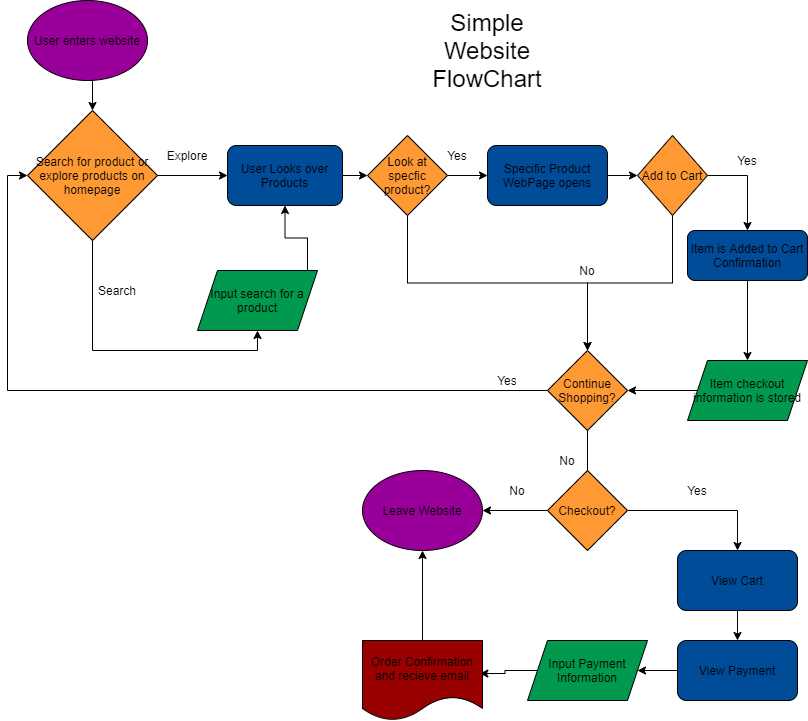

The diagram above was exported from draw.io. Its source (the exported page's mxGraphModel, read from the mxfile embedded in the PNG):
<mxGraphModel dx="1232" dy="614" grid="1" gridSize="10" guides="1" tooltips="1" connect="1" arrows="1" fold="1" page="1" pageScale="1" pageWidth="850" pageHeight="1100" math="0" shadow="0">
  <root>
    <mxCell id="0" />
    <mxCell id="1" parent="0" />
    <mxCell id="10" style="edgeStyle=orthogonalEdgeStyle;rounded=0;orthogonalLoop=1;jettySize=auto;html=1;exitX=0.5;exitY=1;exitDx=0;exitDy=0;entryX=0.5;entryY=0;entryDx=0;entryDy=0;" edge="1" parent="1" source="2" target="4">
      <mxGeometry relative="1" as="geometry" />
    </mxCell>
    <mxCell id="2" value="User enters website" style="ellipse;whiteSpace=wrap;html=1;fillColor=#990099;" vertex="1" parent="1">
      <mxGeometry x="30" y="40" width="120" height="80" as="geometry" />
    </mxCell>
    <mxCell id="14" style="edgeStyle=orthogonalEdgeStyle;rounded=0;orthogonalLoop=1;jettySize=auto;html=1;exitX=1;exitY=0.5;exitDx=0;exitDy=0;entryX=0;entryY=0.5;entryDx=0;entryDy=0;" edge="1" parent="1" source="3" target="11">
      <mxGeometry relative="1" as="geometry" />
    </mxCell>
    <mxCell id="3" value="User Looks over Products" style="rounded=1;whiteSpace=wrap;html=1;fillColor=#004C99;" vertex="1" parent="1">
      <mxGeometry x="230" y="185" width="115" height="60" as="geometry" />
    </mxCell>
    <mxCell id="9" style="edgeStyle=orthogonalEdgeStyle;rounded=0;orthogonalLoop=1;jettySize=auto;html=1;exitX=1;exitY=0.5;exitDx=0;exitDy=0;entryX=0;entryY=0.5;entryDx=0;entryDy=0;" edge="1" parent="1" source="4" target="3">
      <mxGeometry relative="1" as="geometry" />
    </mxCell>
    <mxCell id="65" style="edgeStyle=orthogonalEdgeStyle;rounded=0;orthogonalLoop=1;jettySize=auto;html=1;exitX=0.5;exitY=1;exitDx=0;exitDy=0;entryX=0.5;entryY=1;entryDx=0;entryDy=0;" edge="1" parent="1" source="4" target="5">
      <mxGeometry relative="1" as="geometry">
        <mxPoint x="95" y="340" as="targetPoint" />
      </mxGeometry>
    </mxCell>
    <mxCell id="4" value="Search for product or explore products on homepage" style="rhombus;whiteSpace=wrap;html=1;fillColor=#FF9933;" vertex="1" parent="1">
      <mxGeometry x="30" y="150" width="130" height="130" as="geometry" />
    </mxCell>
    <mxCell id="8" style="edgeStyle=orthogonalEdgeStyle;rounded=0;orthogonalLoop=1;jettySize=auto;html=1;exitX=1;exitY=0.5;exitDx=0;exitDy=0;" edge="1" parent="1" source="5" target="3">
      <mxGeometry relative="1" as="geometry" />
    </mxCell>
    <mxCell id="5" value="Input search for a product" style="shape=parallelogram;perimeter=parallelogramPerimeter;whiteSpace=wrap;html=1;fixedSize=1;fillColor=#00994D;" vertex="1" parent="1">
      <mxGeometry x="200" y="310" width="120" height="60" as="geometry" />
    </mxCell>
    <mxCell id="16" style="edgeStyle=orthogonalEdgeStyle;rounded=0;orthogonalLoop=1;jettySize=auto;html=1;exitX=1;exitY=0.5;exitDx=0;exitDy=0;" edge="1" parent="1" source="11" target="15">
      <mxGeometry relative="1" as="geometry" />
    </mxCell>
    <mxCell id="44" style="edgeStyle=orthogonalEdgeStyle;rounded=0;orthogonalLoop=1;jettySize=auto;html=1;exitX=0.5;exitY=1;exitDx=0;exitDy=0;entryX=0.5;entryY=0;entryDx=0;entryDy=0;" edge="1" parent="1" source="11" target="29">
      <mxGeometry relative="1" as="geometry" />
    </mxCell>
    <mxCell id="11" value="Look at specfic product?" style="rhombus;whiteSpace=wrap;html=1;fillColor=#FF9933;" vertex="1" parent="1">
      <mxGeometry x="370" y="175" width="80" height="80" as="geometry" />
    </mxCell>
    <mxCell id="12" value="Explore" style="text;html=1;strokeColor=none;fillColor=none;align=center;verticalAlign=middle;whiteSpace=wrap;rounded=0;" vertex="1" parent="1">
      <mxGeometry x="170" y="185" width="40" height="20" as="geometry" />
    </mxCell>
    <mxCell id="13" value="Search" style="text;html=1;strokeColor=none;fillColor=none;align=center;verticalAlign=middle;whiteSpace=wrap;rounded=0;" vertex="1" parent="1">
      <mxGeometry x="100" y="320" width="40" height="20" as="geometry" />
    </mxCell>
    <mxCell id="19" style="edgeStyle=orthogonalEdgeStyle;rounded=0;orthogonalLoop=1;jettySize=auto;html=1;exitX=1;exitY=0.5;exitDx=0;exitDy=0;entryX=0;entryY=0.5;entryDx=0;entryDy=0;" edge="1" parent="1" source="15" target="18">
      <mxGeometry relative="1" as="geometry" />
    </mxCell>
    <mxCell id="15" value="Specific Product WebPage opens" style="rounded=1;whiteSpace=wrap;html=1;fillColor=#004C99;" vertex="1" parent="1">
      <mxGeometry x="490" y="185" width="120" height="60" as="geometry" />
    </mxCell>
    <mxCell id="17" value="Yes" style="text;html=1;strokeColor=none;fillColor=none;align=center;verticalAlign=middle;whiteSpace=wrap;rounded=0;" vertex="1" parent="1">
      <mxGeometry x="440" y="185" width="40" height="20" as="geometry" />
    </mxCell>
    <mxCell id="31" style="edgeStyle=orthogonalEdgeStyle;rounded=0;orthogonalLoop=1;jettySize=auto;html=1;exitX=1;exitY=0.5;exitDx=0;exitDy=0;entryX=0.5;entryY=0;entryDx=0;entryDy=0;" edge="1" parent="1" source="18" target="23">
      <mxGeometry relative="1" as="geometry" />
    </mxCell>
    <mxCell id="33" style="edgeStyle=orthogonalEdgeStyle;rounded=0;orthogonalLoop=1;jettySize=auto;html=1;exitX=0.5;exitY=1;exitDx=0;exitDy=0;entryX=0.5;entryY=0;entryDx=0;entryDy=0;" edge="1" parent="1" source="18" target="29">
      <mxGeometry relative="1" as="geometry" />
    </mxCell>
    <mxCell id="18" value="Add to Cart" style="rhombus;whiteSpace=wrap;html=1;fillColor=#FF9933;" vertex="1" parent="1">
      <mxGeometry x="640" y="175" width="70" height="80" as="geometry" />
    </mxCell>
    <mxCell id="22" value="No" style="text;html=1;strokeColor=none;fillColor=none;align=center;verticalAlign=middle;whiteSpace=wrap;rounded=0;" vertex="1" parent="1">
      <mxGeometry x="570" y="300" width="40" height="20" as="geometry" />
    </mxCell>
    <mxCell id="27" style="edgeStyle=orthogonalEdgeStyle;rounded=0;orthogonalLoop=1;jettySize=auto;html=1;exitX=0.5;exitY=1;exitDx=0;exitDy=0;entryX=0.5;entryY=0;entryDx=0;entryDy=0;" edge="1" parent="1" source="23" target="24">
      <mxGeometry relative="1" as="geometry" />
    </mxCell>
    <mxCell id="23" value="Item is Added to Cart Confirmation" style="rounded=1;whiteSpace=wrap;html=1;fillColor=#004C99;" vertex="1" parent="1">
      <mxGeometry x="690" y="270" width="120" height="50" as="geometry" />
    </mxCell>
    <mxCell id="34" style="edgeStyle=orthogonalEdgeStyle;rounded=0;orthogonalLoop=1;jettySize=auto;html=1;exitX=0;exitY=0.5;exitDx=0;exitDy=0;entryX=1;entryY=0.5;entryDx=0;entryDy=0;" edge="1" parent="1" source="24" target="29">
      <mxGeometry relative="1" as="geometry" />
    </mxCell>
    <mxCell id="24" value="Item checkout information is stored" style="shape=parallelogram;perimeter=parallelogramPerimeter;whiteSpace=wrap;html=1;fixedSize=1;fillColor=#00994D;" vertex="1" parent="1">
      <mxGeometry x="690" y="400" width="120" height="60" as="geometry" />
    </mxCell>
    <mxCell id="28" value="Yes" style="text;html=1;strokeColor=none;fillColor=none;align=center;verticalAlign=middle;whiteSpace=wrap;rounded=0;" vertex="1" parent="1">
      <mxGeometry x="730" y="190" width="40" height="20" as="geometry" />
    </mxCell>
    <mxCell id="35" style="edgeStyle=orthogonalEdgeStyle;rounded=0;orthogonalLoop=1;jettySize=auto;html=1;exitX=0;exitY=0.5;exitDx=0;exitDy=0;entryX=0;entryY=0.5;entryDx=0;entryDy=0;" edge="1" parent="1" source="29" target="4">
      <mxGeometry relative="1" as="geometry">
        <mxPoint x="18.399993896484375" y="410" as="targetPoint" />
      </mxGeometry>
    </mxCell>
    <mxCell id="41" style="edgeStyle=orthogonalEdgeStyle;rounded=0;orthogonalLoop=1;jettySize=auto;html=1;exitX=0.5;exitY=1;exitDx=0;exitDy=0;" edge="1" parent="1" source="29">
      <mxGeometry relative="1" as="geometry">
        <mxPoint x="590" y="550" as="targetPoint" />
      </mxGeometry>
    </mxCell>
    <mxCell id="29" value="Continue Shopping?" style="rhombus;whiteSpace=wrap;html=1;fillColor=#FF9933;" vertex="1" parent="1">
      <mxGeometry x="550" y="390" width="80" height="80" as="geometry" />
    </mxCell>
    <mxCell id="36" value="Yes" style="text;html=1;strokeColor=none;fillColor=none;align=center;verticalAlign=middle;whiteSpace=wrap;rounded=0;" vertex="1" parent="1">
      <mxGeometry x="490" y="410" width="40" height="20" as="geometry" />
    </mxCell>
    <mxCell id="39" value="No" style="text;html=1;strokeColor=none;fillColor=none;align=center;verticalAlign=middle;whiteSpace=wrap;rounded=0;" vertex="1" parent="1">
      <mxGeometry x="550" y="490" width="40" height="20" as="geometry" />
    </mxCell>
    <mxCell id="48" style="edgeStyle=orthogonalEdgeStyle;rounded=0;orthogonalLoop=1;jettySize=auto;html=1;exitX=0;exitY=0.5;exitDx=0;exitDy=0;entryX=1;entryY=0.5;entryDx=0;entryDy=0;" edge="1" parent="1" source="46" target="47">
      <mxGeometry relative="1" as="geometry" />
    </mxCell>
    <mxCell id="62" style="edgeStyle=orthogonalEdgeStyle;rounded=0;orthogonalLoop=1;jettySize=auto;html=1;exitX=1;exitY=0.5;exitDx=0;exitDy=0;entryX=0.5;entryY=0;entryDx=0;entryDy=0;" edge="1" parent="1" source="46" target="52">
      <mxGeometry relative="1" as="geometry" />
    </mxCell>
    <mxCell id="46" value="Checkout?" style="rhombus;whiteSpace=wrap;html=1;fillColor=#FF9933;" vertex="1" parent="1">
      <mxGeometry x="550" y="510" width="80" height="80" as="geometry" />
    </mxCell>
    <mxCell id="47" value="Leave Website" style="ellipse;whiteSpace=wrap;html=1;fillColor=#990099;" vertex="1" parent="1">
      <mxGeometry x="365" y="510" width="120" height="80" as="geometry" />
    </mxCell>
    <mxCell id="49" value="No" style="text;html=1;strokeColor=none;fillColor=none;align=center;verticalAlign=middle;whiteSpace=wrap;rounded=0;" vertex="1" parent="1">
      <mxGeometry x="500" y="520" width="40" height="20" as="geometry" />
    </mxCell>
    <mxCell id="54" style="edgeStyle=orthogonalEdgeStyle;rounded=0;orthogonalLoop=1;jettySize=auto;html=1;exitX=0.5;exitY=1;exitDx=0;exitDy=0;entryX=0.5;entryY=0;entryDx=0;entryDy=0;" edge="1" parent="1" source="52" target="55">
      <mxGeometry relative="1" as="geometry">
        <mxPoint x="590" y="820" as="targetPoint" />
        <Array as="points" />
      </mxGeometry>
    </mxCell>
    <mxCell id="52" value="View Cart" style="rounded=1;whiteSpace=wrap;html=1;fillColor=#004C99;" vertex="1" parent="1">
      <mxGeometry x="680" y="590" width="120" height="60" as="geometry" />
    </mxCell>
    <mxCell id="53" value="Yes" style="text;html=1;strokeColor=none;fillColor=none;align=center;verticalAlign=middle;whiteSpace=wrap;rounded=0;" vertex="1" parent="1">
      <mxGeometry x="680" y="520" width="40" height="20" as="geometry" />
    </mxCell>
    <mxCell id="63" style="edgeStyle=orthogonalEdgeStyle;rounded=0;orthogonalLoop=1;jettySize=auto;html=1;exitX=0;exitY=0.5;exitDx=0;exitDy=0;" edge="1" parent="1" source="55" target="57">
      <mxGeometry relative="1" as="geometry" />
    </mxCell>
    <mxCell id="55" value="View Payment" style="rounded=1;whiteSpace=wrap;html=1;fillColor=#004C99;" vertex="1" parent="1">
      <mxGeometry x="680" y="680" width="120" height="60" as="geometry" />
    </mxCell>
    <mxCell id="64" style="edgeStyle=orthogonalEdgeStyle;rounded=0;orthogonalLoop=1;jettySize=auto;html=1;exitX=0;exitY=0.5;exitDx=0;exitDy=0;entryX=0.978;entryY=0.413;entryDx=0;entryDy=0;entryPerimeter=0;" edge="1" parent="1" source="57" target="59">
      <mxGeometry relative="1" as="geometry" />
    </mxCell>
    <mxCell id="57" value="Input Payment Information" style="shape=parallelogram;perimeter=parallelogramPerimeter;whiteSpace=wrap;html=1;fixedSize=1;fillColor=#00994D;" vertex="1" parent="1">
      <mxGeometry x="530" y="680" width="120" height="60" as="geometry" />
    </mxCell>
    <mxCell id="61" style="edgeStyle=orthogonalEdgeStyle;rounded=0;orthogonalLoop=1;jettySize=auto;html=1;exitX=0.5;exitY=0;exitDx=0;exitDy=0;entryX=0.5;entryY=1;entryDx=0;entryDy=0;" edge="1" parent="1" source="59" target="47">
      <mxGeometry relative="1" as="geometry" />
    </mxCell>
    <mxCell id="59" value="Order Confirmation and recieve email" style="shape=document;whiteSpace=wrap;html=1;boundedLbl=1;fillColor=#990000;" vertex="1" parent="1">
      <mxGeometry x="365" y="680" width="120" height="80" as="geometry" />
    </mxCell>
    <mxCell id="69" value="&lt;font style=&quot;font-size: 24px&quot;&gt;Simple Website FlowChart&lt;/font&gt;" style="text;html=1;strokeColor=none;fillColor=none;align=center;verticalAlign=middle;whiteSpace=wrap;rounded=0;" vertex="1" parent="1">
      <mxGeometry x="470" y="80" width="40" height="20" as="geometry" />
    </mxCell>
  </root>
</mxGraphModel>